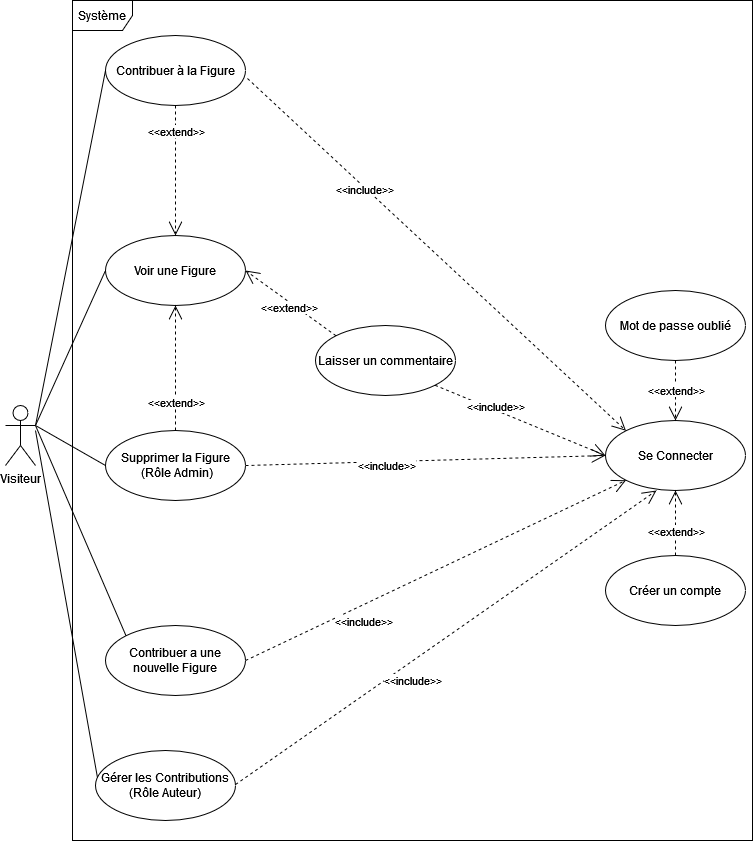

The diagram above was exported from draw.io. Its source (the exported page's mxGraphModel, read from the mxfile embedded in the PNG):
<mxGraphModel dx="2942" dy="1112" grid="1" gridSize="10" guides="1" tooltips="1" connect="1" arrows="1" fold="1" page="1" pageScale="1" pageWidth="827" pageHeight="1169" math="0" shadow="0">
  <root>
    <mxCell id="0" />
    <mxCell id="1" parent="0" />
    <mxCell id="BU-f0NgYAGgcPQ61rhIn-1" value="&lt;div&gt;Système&lt;/div&gt;" style="shape=umlFrame;whiteSpace=wrap;html=1;" parent="1" vertex="1">
      <mxGeometry x="117" y="40" width="680" height="840" as="geometry" />
    </mxCell>
    <mxCell id="BU-f0NgYAGgcPQ61rhIn-2" value="&lt;div&gt;Visiteur&lt;/div&gt;" style="shape=umlActor;verticalLabelPosition=bottom;verticalAlign=top;html=1;outlineConnect=0;" parent="1" vertex="1">
      <mxGeometry x="50" y="445" width="30" height="60" as="geometry" />
    </mxCell>
    <mxCell id="BU-f0NgYAGgcPQ61rhIn-3" value="&lt;div&gt;Voir une Figure&lt;/div&gt;" style="ellipse;whiteSpace=wrap;html=1;" parent="1" vertex="1">
      <mxGeometry x="150" y="275" width="140" height="70" as="geometry" />
    </mxCell>
    <mxCell id="BU-f0NgYAGgcPQ61rhIn-4" value="&lt;div&gt;Se Connecter&lt;/div&gt;" style="ellipse;whiteSpace=wrap;html=1;" parent="1" vertex="1">
      <mxGeometry x="650" y="460" width="140" height="70" as="geometry" />
    </mxCell>
    <mxCell id="BU-f0NgYAGgcPQ61rhIn-5" value="Contribuer à la Figure" style="ellipse;whiteSpace=wrap;html=1;" parent="1" vertex="1">
      <mxGeometry x="150" y="75" width="140" height="70" as="geometry" />
    </mxCell>
    <mxCell id="BU-f0NgYAGgcPQ61rhIn-6" value="&lt;div&gt;Supprimer la Figure&lt;/div&gt;&amp;nbsp;(Rôle Admin)" style="ellipse;whiteSpace=wrap;html=1;" parent="1" vertex="1">
      <mxGeometry x="150" y="470" width="140" height="70" as="geometry" />
    </mxCell>
    <mxCell id="BU-f0NgYAGgcPQ61rhIn-7" value="" style="endArrow=open;dashed=1;endFill=0;endSize=12;html=1;exitX=1;exitY=0.5;exitDx=0;exitDy=0;entryX=0;entryY=0.5;entryDx=0;entryDy=0;" parent="1" source="BU-f0NgYAGgcPQ61rhIn-6" target="BU-f0NgYAGgcPQ61rhIn-4" edge="1">
      <mxGeometry width="160" relative="1" as="geometry">
        <mxPoint x="340" y="505" as="sourcePoint" />
        <mxPoint x="650" y="505" as="targetPoint" />
      </mxGeometry>
    </mxCell>
    <mxCell id="BU-f0NgYAGgcPQ61rhIn-10" value="&lt;div&gt;&amp;lt;&amp;lt;include&amp;gt;&amp;gt;&lt;/div&gt;" style="edgeLabel;html=1;align=center;verticalAlign=middle;resizable=0;points=[];" parent="BU-f0NgYAGgcPQ61rhIn-7" vertex="1" connectable="0">
      <mxGeometry x="0.4367" y="1" relative="1" as="geometry">
        <mxPoint x="-118" y="8" as="offset" />
      </mxGeometry>
    </mxCell>
    <mxCell id="BU-f0NgYAGgcPQ61rhIn-8" value="" style="endArrow=open;dashed=1;endFill=0;endSize=12;html=1;exitX=1.014;exitY=0.614;exitDx=0;exitDy=0;entryX=0;entryY=0;entryDx=0;entryDy=0;exitPerimeter=0;rounded=1;" parent="1" source="BU-f0NgYAGgcPQ61rhIn-5" target="BU-f0NgYAGgcPQ61rhIn-4" edge="1">
      <mxGeometry width="160" relative="1" as="geometry">
        <mxPoint x="310" y="550" as="sourcePoint" />
        <mxPoint x="360.5025253169417" y="464.74873734152925" as="targetPoint" />
      </mxGeometry>
    </mxCell>
    <mxCell id="BU-f0NgYAGgcPQ61rhIn-9" value="&lt;div&gt;&amp;lt;&amp;lt;include&amp;gt;&amp;gt;&lt;/div&gt;" style="edgeLabel;html=1;align=center;verticalAlign=middle;resizable=0;points=[];" parent="BU-f0NgYAGgcPQ61rhIn-8" vertex="1" connectable="0">
      <mxGeometry x="-0.435" relative="1" as="geometry">
        <mxPoint x="10" y="11" as="offset" />
      </mxGeometry>
    </mxCell>
    <mxCell id="BU-f0NgYAGgcPQ61rhIn-11" value="&lt;div&gt;Créer un compte&lt;/div&gt;" style="ellipse;whiteSpace=wrap;html=1;" parent="1" vertex="1">
      <mxGeometry x="650" y="595" width="140" height="70" as="geometry" />
    </mxCell>
    <mxCell id="BU-f0NgYAGgcPQ61rhIn-16" value="" style="endArrow=open;dashed=1;endFill=0;endSize=12;html=1;entryX=0.5;entryY=1;entryDx=0;entryDy=0;" parent="1" source="BU-f0NgYAGgcPQ61rhIn-11" target="BU-f0NgYAGgcPQ61rhIn-4" edge="1">
      <mxGeometry width="160" relative="1" as="geometry">
        <mxPoint x="310" y="550" as="sourcePoint" />
        <mxPoint x="480" y="445" as="targetPoint" />
      </mxGeometry>
    </mxCell>
    <mxCell id="BU-f0NgYAGgcPQ61rhIn-17" value="&lt;div&gt;&amp;lt;&amp;lt;extend&amp;gt;&amp;gt;&lt;/div&gt;" style="edgeLabel;html=1;align=center;verticalAlign=middle;resizable=0;points=[];" parent="BU-f0NgYAGgcPQ61rhIn-16" vertex="1" connectable="0">
      <mxGeometry x="0.4367" y="1" relative="1" as="geometry">
        <mxPoint x="1" y="22" as="offset" />
      </mxGeometry>
    </mxCell>
    <mxCell id="BU-f0NgYAGgcPQ61rhIn-18" value="Mot de passe oublié" style="ellipse;whiteSpace=wrap;html=1;" parent="1" vertex="1">
      <mxGeometry x="650" y="330" width="140" height="70" as="geometry" />
    </mxCell>
    <mxCell id="BU-f0NgYAGgcPQ61rhIn-19" value="" style="endArrow=open;dashed=1;endFill=0;endSize=12;html=1;exitX=0.5;exitY=1;exitDx=0;exitDy=0;" parent="1" source="BU-f0NgYAGgcPQ61rhIn-18" target="BU-f0NgYAGgcPQ61rhIn-4" edge="1">
      <mxGeometry width="160" relative="1" as="geometry">
        <mxPoint x="560.0000000000002" y="450" as="sourcePoint" />
        <mxPoint x="490" y="475" as="targetPoint" />
      </mxGeometry>
    </mxCell>
    <mxCell id="BU-f0NgYAGgcPQ61rhIn-20" value="&lt;div&gt;&amp;lt;&amp;lt;extend&amp;gt;&amp;gt;&lt;/div&gt;" style="edgeLabel;html=1;align=center;verticalAlign=middle;resizable=0;points=[];" parent="BU-f0NgYAGgcPQ61rhIn-19" vertex="1" connectable="0">
      <mxGeometry x="0.4367" y="1" relative="1" as="geometry">
        <mxPoint x="-1" y="-14" as="offset" />
      </mxGeometry>
    </mxCell>
    <mxCell id="BU-f0NgYAGgcPQ61rhIn-21" value="Laisser un commentaire" style="ellipse;whiteSpace=wrap;html=1;" parent="1" vertex="1">
      <mxGeometry x="360" y="365" width="140" height="70" as="geometry" />
    </mxCell>
    <mxCell id="BU-f0NgYAGgcPQ61rhIn-22" value="" style="endArrow=open;dashed=1;endFill=0;endSize=12;html=1;exitX=1;exitY=1;exitDx=0;exitDy=0;entryX=0;entryY=0.5;entryDx=0;entryDy=0;" parent="1" source="BU-f0NgYAGgcPQ61rhIn-21" target="BU-f0NgYAGgcPQ61rhIn-4" edge="1">
      <mxGeometry width="160" relative="1" as="geometry">
        <mxPoint x="311.96000000000004" y="367.98" as="sourcePoint" />
        <mxPoint x="340.5025253169415" y="425.251262658471" as="targetPoint" />
      </mxGeometry>
    </mxCell>
    <mxCell id="BU-f0NgYAGgcPQ61rhIn-23" value="&lt;div&gt;&amp;lt;&amp;lt;include&amp;gt;&amp;gt;&lt;/div&gt;" style="edgeLabel;html=1;align=center;verticalAlign=middle;resizable=0;points=[];" parent="BU-f0NgYAGgcPQ61rhIn-22" vertex="1" connectable="0">
      <mxGeometry x="-0.435" relative="1" as="geometry">
        <mxPoint x="12" y="1" as="offset" />
      </mxGeometry>
    </mxCell>
    <mxCell id="BU-f0NgYAGgcPQ61rhIn-25" value="" style="endArrow=none;html=1;strokeColor=#000000;entryX=0;entryY=0.5;entryDx=0;entryDy=0;exitX=1;exitY=0.3333333333333333;exitDx=0;exitDy=0;exitPerimeter=0;" parent="1" source="BU-f0NgYAGgcPQ61rhIn-2" target="BU-f0NgYAGgcPQ61rhIn-3" edge="1">
      <mxGeometry width="50" height="50" relative="1" as="geometry">
        <mxPoint x="440" y="405" as="sourcePoint" />
        <mxPoint x="490" y="355" as="targetPoint" />
      </mxGeometry>
    </mxCell>
    <mxCell id="BU-f0NgYAGgcPQ61rhIn-26" value="" style="endArrow=none;html=1;strokeColor=#000000;entryX=0;entryY=0.5;entryDx=0;entryDy=0;" parent="1" target="BU-f0NgYAGgcPQ61rhIn-5" edge="1">
      <mxGeometry width="50" height="50" relative="1" as="geometry">
        <mxPoint x="80" y="465" as="sourcePoint" />
        <mxPoint x="490" y="355" as="targetPoint" />
      </mxGeometry>
    </mxCell>
    <mxCell id="BU-f0NgYAGgcPQ61rhIn-27" value="" style="endArrow=none;html=1;strokeColor=#000000;entryX=0;entryY=0.5;entryDx=0;entryDy=0;" parent="1" target="BU-f0NgYAGgcPQ61rhIn-6" edge="1">
      <mxGeometry width="50" height="50" relative="1" as="geometry">
        <mxPoint x="80" y="465" as="sourcePoint" />
        <mxPoint x="490" y="355" as="targetPoint" />
      </mxGeometry>
    </mxCell>
    <mxCell id="BU-f0NgYAGgcPQ61rhIn-28" value="" style="endArrow=open;dashed=1;endFill=0;endSize=12;html=1;exitX=0.5;exitY=1;exitDx=0;exitDy=0;" parent="1" source="BU-f0NgYAGgcPQ61rhIn-5" target="BU-f0NgYAGgcPQ61rhIn-3" edge="1">
      <mxGeometry width="160" relative="1" as="geometry">
        <mxPoint x="660.000000000003" y="514.9999999999998" as="sourcePoint" />
        <mxPoint x="594.1200000000001" y="545.1599999999999" as="targetPoint" />
      </mxGeometry>
    </mxCell>
    <mxCell id="BU-f0NgYAGgcPQ61rhIn-29" value="&lt;div&gt;&amp;lt;&amp;lt;extend&amp;gt;&amp;gt;&lt;/div&gt;" style="edgeLabel;html=1;align=center;verticalAlign=middle;resizable=0;points=[];" parent="BU-f0NgYAGgcPQ61rhIn-28" vertex="1" connectable="0">
      <mxGeometry x="0.4367" y="1" relative="1" as="geometry">
        <mxPoint x="-1" y="-68" as="offset" />
      </mxGeometry>
    </mxCell>
    <mxCell id="BU-f0NgYAGgcPQ61rhIn-30" value="" style="endArrow=open;dashed=1;endFill=0;endSize=12;html=1;entryX=0.5;entryY=1;entryDx=0;entryDy=0;" parent="1" source="BU-f0NgYAGgcPQ61rhIn-6" target="BU-f0NgYAGgcPQ61rhIn-3" edge="1">
      <mxGeometry width="160" relative="1" as="geometry">
        <mxPoint x="248.6199999999999" y="143.67000000000007" as="sourcePoint" />
        <mxPoint x="292.5181071307459" y="345.20049828253786" as="targetPoint" />
      </mxGeometry>
    </mxCell>
    <mxCell id="BU-f0NgYAGgcPQ61rhIn-31" value="&lt;div&gt;&amp;lt;&amp;lt;extend&amp;gt;&amp;gt;&lt;/div&gt;" style="edgeLabel;html=1;align=center;verticalAlign=middle;resizable=0;points=[];" parent="BU-f0NgYAGgcPQ61rhIn-30" vertex="1" connectable="0">
      <mxGeometry x="0.4367" y="1" relative="1" as="geometry">
        <mxPoint x="1" y="61" as="offset" />
      </mxGeometry>
    </mxCell>
    <mxCell id="BU-f0NgYAGgcPQ61rhIn-34" value="" style="endArrow=open;dashed=1;endFill=0;endSize=12;html=1;entryX=1;entryY=0.5;entryDx=0;entryDy=0;exitX=0;exitY=0;exitDx=0;exitDy=0;" parent="1" source="BU-f0NgYAGgcPQ61rhIn-21" target="BU-f0NgYAGgcPQ61rhIn-3" edge="1">
      <mxGeometry width="160" relative="1" as="geometry">
        <mxPoint x="230" y="479.9999999999998" as="sourcePoint" />
        <mxPoint x="230" y="355.0000000000002" as="targetPoint" />
      </mxGeometry>
    </mxCell>
    <mxCell id="BU-f0NgYAGgcPQ61rhIn-35" value="&lt;div&gt;&amp;lt;&amp;lt;extend&amp;gt;&amp;gt;&lt;/div&gt;" style="edgeLabel;html=1;align=center;verticalAlign=middle;resizable=0;points=[];" parent="BU-f0NgYAGgcPQ61rhIn-34" vertex="1" connectable="0">
      <mxGeometry x="0.4367" y="1" relative="1" as="geometry">
        <mxPoint x="18" y="17" as="offset" />
      </mxGeometry>
    </mxCell>
    <mxCell id="BU-f0NgYAGgcPQ61rhIn-36" value="&lt;div&gt;Contribuer a une nouvelle Figure&lt;/div&gt;" style="ellipse;whiteSpace=wrap;html=1;" parent="1" vertex="1">
      <mxGeometry x="150" y="665" width="140" height="70" as="geometry" />
    </mxCell>
    <mxCell id="BU-f0NgYAGgcPQ61rhIn-42" value="" style="endArrow=none;html=1;strokeColor=#000000;exitX=0;exitY=0;exitDx=0;exitDy=0;" parent="1" source="BU-f0NgYAGgcPQ61rhIn-36" edge="1">
      <mxGeometry width="50" height="50" relative="1" as="geometry">
        <mxPoint x="440" y="425" as="sourcePoint" />
        <mxPoint x="80" y="465" as="targetPoint" />
      </mxGeometry>
    </mxCell>
    <mxCell id="BU-f0NgYAGgcPQ61rhIn-43" value="" style="endArrow=open;dashed=1;endFill=0;endSize=12;html=1;exitX=1;exitY=0.5;exitDx=0;exitDy=0;entryX=0;entryY=1;entryDx=0;entryDy=0;rounded=1;" parent="1" source="BU-f0NgYAGgcPQ61rhIn-36" target="BU-f0NgYAGgcPQ61rhIn-4" edge="1">
      <mxGeometry width="160" relative="1" as="geometry">
        <mxPoint x="301.96000000000004" y="127.98000000000002" as="sourcePoint" />
        <mxPoint x="680.0812932590552" y="480.4636865171624" as="targetPoint" />
      </mxGeometry>
    </mxCell>
    <mxCell id="BU-f0NgYAGgcPQ61rhIn-44" value="&lt;div&gt;&amp;lt;&amp;lt;include&amp;gt;&amp;gt;&lt;/div&gt;" style="edgeLabel;html=1;align=center;verticalAlign=middle;resizable=0;points=[];" parent="BU-f0NgYAGgcPQ61rhIn-43" vertex="1" connectable="0">
      <mxGeometry x="-0.435" relative="1" as="geometry">
        <mxPoint x="10" y="11" as="offset" />
      </mxGeometry>
    </mxCell>
    <mxCell id="ECizizIuhY_mF-KTvBur-2" value="Gérer les Contributions&lt;br&gt;(Rôle Auteur)" style="ellipse;whiteSpace=wrap;html=1;" vertex="1" parent="1">
      <mxGeometry x="140" y="790" width="140" height="70" as="geometry" />
    </mxCell>
    <mxCell id="ECizizIuhY_mF-KTvBur-3" value="" style="endArrow=none;html=1;strokeColor=#000000;entryX=0.014;entryY=0.386;entryDx=0;entryDy=0;entryPerimeter=0;" edge="1" parent="1" target="ECizizIuhY_mF-KTvBur-2">
      <mxGeometry width="50" height="50" relative="1" as="geometry">
        <mxPoint x="80" y="470" as="sourcePoint" />
        <mxPoint x="160" y="120" as="targetPoint" />
      </mxGeometry>
    </mxCell>
    <mxCell id="ECizizIuhY_mF-KTvBur-4" value="" style="endArrow=open;dashed=1;endFill=0;endSize=12;html=1;exitX=1;exitY=0.5;exitDx=0;exitDy=0;entryX=0.364;entryY=1.014;entryDx=0;entryDy=0;rounded=1;entryPerimeter=0;" edge="1" parent="1">
      <mxGeometry width="160" relative="1" as="geometry">
        <mxPoint x="280" y="824.02" as="sourcePoint" />
        <mxPoint x="700.96" y="530" as="targetPoint" />
      </mxGeometry>
    </mxCell>
    <mxCell id="ECizizIuhY_mF-KTvBur-5" value="&lt;div&gt;&amp;lt;&amp;lt;include&amp;gt;&amp;gt;&lt;/div&gt;" style="edgeLabel;html=1;align=center;verticalAlign=middle;resizable=0;points=[];" vertex="1" connectable="0" parent="ECizizIuhY_mF-KTvBur-4">
      <mxGeometry x="-0.435" relative="1" as="geometry">
        <mxPoint x="58" y="-21" as="offset" />
      </mxGeometry>
    </mxCell>
  </root>
</mxGraphModel>